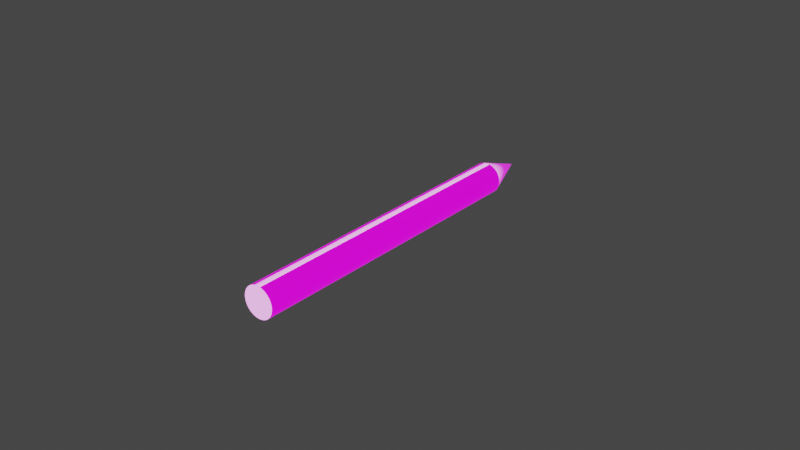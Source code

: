 # Source: pen.blend  (saved by Blender 4.2.66; exported with 4.5.12 LTS)
import bpy
from mathutils import Matrix  # noqa: F401  (used for matrix-valued properties, if any)

bpy.ops.wm.read_factory_settings(use_empty=True)
scene = bpy.context.scene
scene.name = 'Scene'

# ---- collections
col_collection = bpy.data.collections.new('Collection'); scene.collection.children.link(col_collection)

# ---- images (referenced by path relative to the original .blend; pixels are not part of the script)
import os
ASSET_DIR = os.environ.get("B2B_ASSET_DIR", "")  # directory of the original .blend (textures are referenced by path, not embedded)
HERE = os.path.dirname(os.path.abspath(__file__))  # packed textures are extracted next to this script under _unpacked/

def load_image(name, relpath, width, height, colorspace="sRGB"):
    """Load a texture the original file referenced (path relative to the .blend, or extracted next to this script)."""
    p = next((c for c in (os.path.join(HERE, relpath), os.path.join(ASSET_DIR, relpath)) if relpath and os.path.exists(c)), "")
    if p:
        img = bpy.data.images.load(p, check_existing=True)
        img.name = name
    else:  # same state as the original file: an image datablock whose file is absent (Cycles renders it pink)
        img = bpy.data.images.new(name, width, height)
        img.source = "FILE"
        img.filepath = "//" + (relpath or name)
    img.colorspace_settings.name = colorspace
    return img
img_pen_emit = load_image('pen_emit', 'pen_emit.png', 1024, 1024, 'sRGB')

# ---- materials (node trees are filled in below, after node groups)
mat_material = bpy.data.materials.new('Material')
mat_material.alpha_threshold = 0.0
mat_material.use_transparent_shadow = False
mat_material.line_color = (0.0, 0.0, 0.0, 1.0)

# ---- material node trees
mat_material.use_nodes = True; mat_material.node_tree.nodes.clear()
_N = mat_material.node_tree.nodes; _L = mat_material.node_tree.links
n0 = _N.new('ShaderNodeOutputMaterial'); n0.name = 'Material Output'; n0.location = (300, 300)
n1 = _N.new('ShaderNodeBsdfPrincipled'); n1.name = 'Principled BSDF'; n1.location = (10, 300)
n1.distribution = 'GGX'
n1.subsurface_method = 'BURLEY'
n1.inputs[2].default_value = 0.4
n1.inputs[3].default_value = 1.45
n1.inputs[28].default_value = 1.0
n2 = _N.new('ShaderNodeVertexColor'); n2.name = 'Color Attribute'; n2.location = (-180, 280)
n2.layer_name = 'Attribute'
n3 = _N.new('ShaderNodeTexImage'); n3.name = 'Image Texture'; n3.location = (-280, -240)
n3.image = img_pen_emit
_L.new(n1.outputs[0], n0.inputs[0])
_L.new(n2.outputs[0], n1.inputs[0])
_L.new(n3.outputs[0], n1.inputs[27])
n0.is_active_output = True

# ---- world
world_world = bpy.data.worlds.new('World'); scene.world = world_world
world_world.use_nodes = True; world_world.node_tree.nodes.clear()
_N = world_world.node_tree.nodes; _L = world_world.node_tree.links
n0 = _N.new('ShaderNodeOutputWorld'); n0.name = 'World Output'; n0.location = (300, 300)
n1 = _N.new('ShaderNodeBackground'); n1.name = 'Background'; n1.location = (10, 300)
n1.inputs[0].default_value = (0.05088, 0.05088, 0.05088, 1.0)
_L.new(n1.outputs[0], n0.inputs[0])
n0.is_active_output = True
world_world.color = (0.05088, 0.05088, 0.05088)
world_world.use_sun_shadow = False
world_world.sun_shadow_jitter_overblur = 0.0

# ---- meshes
me_cylinder = bpy.data.meshes.new('Cylinder')
me_cylinder.from_pydata([(0.0, -0.01394, 0.005), (0.0, -0.1139, 0.005), (0.0009755, -0.01394, 0.004904), (0.0009755, -0.1139, 0.004904), (0.001913, -0.01394, 0.004619), (0.001913, -0.1139, 0.004619), (0.002778, -0.01394, 0.004157), (0.002778, -0.1139, 0.004157), (0.003536, -0.01394, 0.003536), (0.003536, -0.1139, 0.003536), (0.004157, -0.01394, 0.002778), (0.004157, -0.1139, 0.002778), (0.004619, -0.01394, 0.001913), (0.004619, -0.1139, 0.001913), (0.004904, -0.01394, 0.0009755), (0.004904, -0.1139, 0.0009754), (0.005, -0.01394, -6.093e-10), (0.005, -0.1139, -4.98e-09), (0.004904, -0.01394, -0.0009755), (0.004904, -0.1139, -0.0009755), (0.004619, -0.01394, -0.001913), (0.004619, -0.1139, -0.001913), (0.004157, -0.01394, -0.002778), (0.004157, -0.1139, -0.002778), (0.003536, -0.01394, -0.003536), (0.003536, -0.1139, -0.003536), (0.002778, -0.01394, -0.004157), (0.002778, -0.1139, -0.004157), (0.001913, -0.01394, -0.004619), (0.001913, -0.1139, -0.004619), (0.0009755, -0.01394, -0.004904), (0.0009755, -0.1139, -0.004904), (0.0, -0.01394, -0.005), (0.0, -0.1139, -0.005), (-0.0009755, -0.01394, -0.004904), (-0.0009755, -0.1139, -0.004904), (-0.001913, -0.01394, -0.004619), (-0.001913, -0.1139, -0.004619), (-0.002778, -0.01394, -0.004157), (-0.002778, -0.1139, -0.004157), (-0.003536, -0.01394, -0.003536), (-0.003536, -0.1139, -0.003536), (-0.004157, -0.01394, -0.002778), (-0.004157, -0.1139, -0.002778), (-0.004619, -0.01394, -0.001913), (-0.004619, -0.1139, -0.001913), (-0.004904, -0.01394, -0.0009755), (-0.004904, -0.1139, -0.0009755), (-0.005, -0.01394, -6.093e-10), (-0.005, -0.1139, -4.98e-09), (-0.004904, -0.01394, 0.0009755), (-0.004904, -0.1139, 0.0009754), (-0.004619, -0.01394, 0.001913), (-0.004619, -0.1139, 0.001913), (-0.004157, -0.01394, 0.002778), (-0.004157, -0.1139, 0.002778), (-0.003536, -0.01394, 0.003536), (-0.003536, -0.1139, 0.003536), (-0.002778, -0.01394, 0.004157), (-0.002778, -0.1139, 0.004157), (-0.001913, -0.01394, 0.004619), (-0.001913, -0.1139, 0.004619), (-0.0009755, -0.01394, 0.004904), (-0.0009755, -0.1139, 0.004904), (0.0, 0.0, 0.0)], [], [(0, 1, 3, 2), (2, 3, 5, 4), (4, 5, 7, 6), (6, 7, 9, 8), (8, 9, 11, 10), (10, 11, 13, 12), (12, 13, 15, 14), (14, 15, 17, 16), (16, 17, 19, 18), (18, 19, 21, 20), (20, 21, 23, 22), (22, 23, 25, 24), (24, 25, 27, 26), (26, 27, 29, 28), (28, 29, 31, 30), (30, 31, 33, 32), (32, 33, 35, 34), (34, 35, 37, 36), (36, 37, 39, 38), (38, 39, 41, 40), (40, 41, 43, 42), (42, 43, 45, 44), (44, 45, 47, 46), (46, 47, 49, 48), (48, 49, 51, 50), (50, 51, 53, 52), (52, 53, 55, 54), (54, 55, 57, 56), (56, 57, 59, 58), (58, 59, 61, 60), (3, 1, 63, 61, 59, 57, 55, 53, 51, 49, 47, 45, 43, 41, 39, 37, 35, 33, 31, 29, 27, 25, 23, 21, 19, 17, 15, 13, 11, 9, 7, 5), (60, 61, 63, 62), (62, 63, 1, 0), (12, 14, 64), (30, 32, 64), (48, 50, 64), (4, 6, 64), (22, 24, 64), (40, 42, 64), (58, 60, 64), (14, 16, 64), (32, 34, 64), (50, 52, 64), (6, 8, 64), (24, 26, 64), (42, 44, 64), (60, 62, 64), (16, 18, 64), (34, 36, 64), (52, 54, 64), (8, 10, 64), (26, 28, 64), (44, 46, 64), (0, 2, 64), (62, 0, 64), (18, 20, 64), (36, 38, 64), (54, 56, 64), (10, 12, 64), (28, 30, 64), (46, 48, 64), (2, 4, 64), (20, 22, 64), (38, 40, 64), (56, 58, 64)])
me_cylinder.polygons.foreach_set('use_smooth', [True] * 65)
_k = set([(0, 2), (0, 62), (1, 3), (1, 63), (2, 4), (3, 5), (4, 6), (5, 7), (6, 8), (7, 9), (8, 10), (9, 11), (10, 12), (11, 13), (12, 14), (13, 15), (14, 16), (15, 17), (16, 18), (17, 19), (18, 20), (19, 21), (20, 22), (21, 23), (22, 24), (23, 25), (24, 26), (25, 27), (26, 28), (27, 29), (28, 30), (29, 31), (30, 32), (31, 33), (32, 34), (33, 35), (34, 36), (35, 37), (36, 38), (37, 39), (38, 40), (39, 41), (40, 42), (41, 43), (42, 44), (43, 45), (44, 46), (45, 47), (46, 48), (47, 49), (48, 50), (49, 51), (50, 52), (51, 53), (52, 54), (53, 55), (54, 56), (55, 57), (56, 58), (57, 59), (58, 60), (59, 61), (60, 62), (61, 63)])
me_cylinder.attributes.new('sharp_edge', 'BOOLEAN', 'EDGE').data.foreach_set('value', [ (min(e.vertices), max(e.vertices)) in _k for e in me_cylinder.edges])
_uv = me_cylinder.uv_layers.new(name='UVMap')
_uv.uv.foreach_set('vector', [0.9411, 0.0002526, 0.9411, 3.0, 0.9117, 3.0, 0.9117, 0.0002526, 0.9117, 0.0002526, 0.9117, 3.0, 0.8823, 3.0, 0.8823, 0.0002527, 0.8823, 0.0002527, 0.8823, 3.0, 0.8529, 3.0, 0.8529, 0.0002527, 0.8529, 0.0002527, 0.8529, 3.0, 0.8235, 3.0, 0.8235, 0.0002527, 0.8235, 0.0002527, 0.8235, 3.0, 0.7941, 3.0, 0.7941, 0.0002527, 0.7941, 0.0002527, 0.7941, 3.0, 0.7647, 3.0, 0.7647, 0.0002527, 0.7647, 0.0002527, 0.7647, 3.0, 0.7353, 3.0, 0.7353, 0.0002527, 0.7353, 0.0002527, 0.7353, 3.0, 0.7059, 3.0, 0.7059, 0.0002526, 0.7059, 0.0002526, 0.7059, 3.0, 0.6765, 3.0, 0.6765, 0.0002526, 0.6765, 0.0002526, 0.6765, 3.0, 0.6471, 3.0, 0.6471, 0.0002527, 0.6471, 0.0002527, 0.6471, 3.0, 0.6177, 3.0, 0.6177, 0.0002527, 0.6177, 0.0002527, 0.6177, 3.0, 0.5883, 3.0, 0.5883, 0.0002527, 0.5883, 0.0002527, 0.5883, 3.0, 0.5589, 3.0, 0.5589, 0.0002527, 0.5589, 0.0002527, 0.5589, 3.0, 0.5295, 3.0, 0.5295, 0.0002527, 0.5295, 0.0002527, 0.5295, 3.0, 0.5001, 3.0, 0.5001, 0.0002527, 0.5001, 0.0002527, 0.5001, 3.0, 0.4707, 3.0, 0.4707, 0.0002527, 0.4707, 0.0002527, 0.4707, 3.0, 0.4413, 3.0, 0.4413, 0.0002527, 0.4413, 0.0002527, 0.4413, 3.0, 0.4119, 3.0, 0.4119, 0.0002527, 0.4119, 0.0002527, 0.4119, 3.0, 0.3825, 3.0, 0.3825, 0.0002527, 0.3825, 0.0002527, 0.3825, 3.0, 0.3531, 3.0, 0.3531, 0.0002527, 0.3531, 0.0002527, 0.3531, 3.0, 0.3237, 3.0, 0.3237, 0.0002527, 0.3237, 0.0002527, 0.3237, 3.0, 0.2943, 3.0, 0.2943, 0.0002527, 0.2943, 0.0002527, 0.2943, 3.0, 0.2649, 3.0, 0.2649, 0.0002527, 0.2649, 0.0002527, 0.2649, 3.0, 0.2355, 3.0, 0.2355, 0.0002527, 0.2355, 0.0002527, 0.2355, 3.0, 0.2061, 3.0, 0.2061, 0.0002527, 0.2061, 0.0002527, 0.2061, 3.0, 0.1767, 3.0, 0.1767, 0.0002527, 0.1767, 0.0002527, 0.1767, 3.0, 0.1473, 3.0, 0.1473, 0.0002527, 0.1473, 0.0002527, 0.1473, 3.0, 0.1179, 3.0, 0.1179, 0.0002527, 0.1179, 0.0002527, 0.1179, 3.0, 0.08845, 3.0, 0.08845, 0.0002527, 0.08845, 0.0002527, 0.08845, 3.0, 0.05905, 3.0, 0.05905, 0.0002527, 0.9533, 0.07388, 0.9541, 0.07005, 0.9556, 0.06645, 0.9578, 0.06321, 0.9605, 0.06045, 0.9637, 0.05828, 0.9674, 0.05679, 0.9712, 0.05603, 0.9751, 0.05603, 0.9789, 0.05679, 0.9825, 0.05828, 0.9857, 0.06045, 0.9885, 0.06321, 0.9907, 0.06645, 0.9922, 0.07005, 0.9929, 0.07388, 0.9929, 0.07778, 0.9922, 0.0816, 0.9907, 0.0852, 0.9885, 0.08845, 0.9857, 0.0912, 0.9825, 0.09337, 0.9789, 0.09486, 0.9751, 0.09562, 0.9712, 0.09562, 0.9674, 0.09486, 0.9637, 0.09337, 0.9605, 0.0912, 0.9578, 0.08845, 0.9556, 0.0852, 0.9541, 0.0816, 0.9533, 0.07778, 0.05905, 0.0002527, 0.05905, 3.0, 0.02965, 3.0, 0.02965, 0.0002527, 0.02965, 0.0002527, 0.02965, 3.0, 0.000253, 3.0, 0.0002526, 0.0002527, 0.9797, 0.05269, 0.9774, 0.0522, 0.986, 0.01737, 0.961, 0.04307, 0.9593, 0.04136, 0.986, 0.01737, 0.9508, 0.02459, 0.9504, 0.02225, 0.986, 0.01737, 0.9892, 0.05311, 0.9868, 0.05324, 0.986, 0.01737, 0.9686, 0.04873, 0.9665, 0.04751, 0.986, 0.01737, 0.954, 0.03354, 0.953, 0.03139, 0.986, 0.01737, 0.9504, 0.01278, 0.9508, 0.01044, 0.986, 0.01737, 0.9774, 0.0522, 0.9751, 0.05155, 0.986, 0.01737, 0.9593, 0.04136, 0.9578, 0.03954, 0.986, 0.01737, 0.9504, 0.02225, 0.9502, 0.01989, 0.986, 0.01737, 0.9868, 0.05324, 0.9844, 0.05321, 0.986, 0.01737, 0.9665, 0.04751, 0.9646, 0.04615, 0.986, 0.01737, 0.953, 0.03139, 0.9521, 0.02917, 0.986, 0.01737, 0.9508, 0.01044, 0.9513, 0.008123, 0.986, 0.01737, 0.9751, 0.05155, 0.9728, 0.05076, 0.986, 0.01737, 0.9578, 0.03954, 0.9564, 0.03763, 0.986, 0.01737, 0.9502, 0.01989, 0.9501, 0.01752, 0.986, 0.01737, 0.9844, 0.05321, 0.982, 0.05303, 0.986, 0.01737, 0.9646, 0.04615, 0.9627, 0.04467, 0.986, 0.01737, 0.9521, 0.02917, 0.9514, 0.0269, 0.986, 0.01737, 0.9938, 0.05238, 0.9915, 0.05282, 0.986, 0.01737, 0.9513, 0.008123, 0.952, 0.00585, 0.986, 0.01737, 0.9728, 0.05076, 0.9707, 0.04981, 0.986, 0.01737, 0.9564, 0.03763, 0.9551, 0.03562, 0.986, 0.01737, 0.9501, 0.01752, 0.9502, 0.01515, 0.986, 0.01737, 0.982, 0.05303, 0.9797, 0.05269, 0.986, 0.01737, 0.9627, 0.04467, 0.961, 0.04307, 0.986, 0.01737, 0.9514, 0.0269, 0.9508, 0.02459, 0.986, 0.01737, 0.9915, 0.05282, 0.9892, 0.05311, 0.986, 0.01737, 0.9707, 0.04981, 0.9686, 0.04873, 0.986, 0.01737, 0.9551, 0.03562, 0.954, 0.03354, 0.986, 0.01737, 0.9502, 0.01515, 0.9504, 0.01278, 0.986, 0.01737])
_ca = me_cylinder.color_attributes.new('Attribute', 'BYTE_COLOR', 'CORNER')
_ca.data.foreach_set('color', [1.0, 1.0, 1.0, 1.0, 1.0, 1.0, 1.0, 1.0, 1.0, 1.0, 1.0, 1.0, 1.0, 1.0, 1.0, 1.0, 0.0, 0.0, 0.0, 1.0, 0.0, 0.0, 0.0, 1.0, 0.0, 0.0, 0.0, 1.0, 0.0, 0.0, 0.0, 1.0, 0.0, 0.0, 0.0, 1.0, 0.0, 0.0, 0.0, 1.0, 0.0, 0.0, 0.0, 1.0, 0.0, 0.0, 0.0, 1.0, 0.0, 0.0, 0.0, 1.0, 0.0, 0.0, 0.0, 1.0, 0.0, 0.0, 0.0, 1.0, 0.0, 0.0, 0.0, 1.0, 0.0, 0.0, 0.0, 1.0, 0.0, 0.0, 0.0, 1.0, 0.0, 0.0, 0.0, 1.0, 0.0, 0.0, 0.0, 1.0, 0.0, 0.0, 0.0, 1.0, 0.0, 0.0, 0.0, 1.0, 0.0, 0.0, 0.0, 1.0, 0.0, 0.0, 0.0, 1.0, 0.0, 0.0, 0.0, 1.0, 0.0, 0.0, 0.0, 1.0, 0.0, 0.0, 0.0, 1.0, 0.0, 0.0, 0.0, 1.0, 0.0, 0.0, 0.0, 1.0, 0.0, 0.0, 0.0, 1.0, 0.0, 0.0, 0.0, 1.0, 0.0, 0.0, 0.0, 1.0, 0.0, 0.0, 0.0, 1.0, 0.0, 0.0, 0.0, 1.0, 0.0, 0.0, 0.0, 1.0, 0.0, 0.0, 0.0, 1.0, 0.0, 0.0, 0.0, 1.0, 0.0, 0.0, 0.0, 1.0, 0.0, 0.0, 0.0, 1.0, 0.0, 0.0, 0.0, 1.0, 0.0, 0.0, 0.0, 1.0, 0.0, 0.0, 0.0, 1.0, 0.0, 0.0, 0.0, 1.0, 0.0, 0.0, 0.0, 1.0, 0.0, 0.0, 0.0, 1.0, 0.0, 0.0, 0.0, 1.0, 0.0, 0.0, 0.0, 1.0, 0.0, 0.0, 0.0, 1.0, 0.0, 0.0, 0.0, 1.0, 0.0, 0.0, 0.0, 1.0, 0.0, 0.0, 0.0, 1.0, 0.0, 0.0, 0.0, 1.0, 0.0, 0.0, 0.0, 1.0, 0.0, 0.0, 0.0, 1.0, 0.0, 0.0, 0.0, 1.0, 0.0, 0.0, 0.0, 1.0, 0.0, 0.0, 0.0, 1.0, 0.0, 0.0, 0.0, 1.0, 0.0, 0.0, 0.0, 1.0, 0.0, 0.0, 0.0, 1.0, 0.0, 0.0, 0.0, 1.0, 0.0, 0.0, 0.0, 1.0, 0.0, 0.0, 0.0, 1.0, 0.0, 0.0, 0.0, 1.0, 0.0, 0.0, 0.0, 1.0, 0.0, 0.0, 0.0, 1.0, 0.0, 0.0, 0.0, 1.0, 0.0, 0.0, 0.0, 1.0, 0.0, 0.0, 0.0, 1.0, 0.0, 0.0, 0.0, 1.0, 0.0, 0.0, 0.0, 1.0, 0.0, 0.0, 0.0, 1.0, 0.0, 0.0, 0.0, 1.0, 0.0, 0.0, 0.0, 1.0, 0.0, 0.0, 0.0, 1.0, 0.0, 0.0, 0.0, 1.0, 0.0, 0.0, 0.0, 1.0, 0.0, 0.0, 0.0, 1.0, 0.0, 0.0, 0.0, 1.0, 0.0, 0.0, 0.0, 1.0, 0.0, 0.0, 0.0, 1.0, 0.0, 0.0, 0.0, 1.0, 0.0, 0.0, 0.0, 1.0, 0.0, 0.0, 0.0, 1.0, 0.0, 0.0, 0.0, 1.0, 0.0, 0.0, 0.0, 1.0, 0.0, 0.0, 0.0, 1.0, 0.0, 0.0, 0.0, 1.0, 0.0, 0.0, 0.0, 1.0, 0.0, 0.0, 0.0, 1.0, 0.0, 0.0, 0.0, 1.0, 0.0, 0.0, 0.0, 1.0, 0.0, 0.0, 0.0, 1.0, 0.0, 0.0, 0.0, 1.0, 0.0, 0.0, 0.0, 1.0, 0.0, 0.0, 0.0, 1.0, 0.0, 0.0, 0.0, 1.0, 0.0, 0.0, 0.0, 1.0, 0.0, 0.0, 0.0, 1.0, 0.0, 0.0, 0.0, 1.0, 0.0, 0.0, 0.0, 1.0, 0.0, 0.0, 0.0, 1.0, 0.0, 0.0, 0.0, 1.0, 0.0, 0.0, 0.0, 1.0, 0.0, 0.0, 0.0, 1.0, 0.0, 0.0, 0.0, 1.0, 0.0, 0.0, 0.0, 1.0, 0.0, 0.0, 0.0, 1.0, 0.0, 0.0, 0.0, 1.0, 0.0, 0.0, 0.0, 1.0, 0.0, 0.0, 0.0, 1.0, 0.0, 0.0, 0.0, 1.0, 0.0, 0.0, 0.0, 1.0, 0.0, 0.0, 0.0, 1.0, 0.0, 0.0, 0.0, 1.0, 0.0, 0.0, 0.0, 1.0, 0.0, 0.0, 0.0, 1.0, 0.0, 0.0, 0.0, 1.0, 0.0, 0.0, 0.0, 1.0, 0.0, 0.0, 0.0, 1.0, 1.0, 1.0, 1.0, 1.0, 1.0, 1.0, 1.0, 1.0, 1.0, 1.0, 1.0, 1.0, 1.0, 1.0, 1.0, 1.0, 1.0, 1.0, 1.0, 1.0, 1.0, 1.0, 1.0, 1.0, 1.0, 1.0, 1.0, 1.0, 1.0, 1.0, 1.0, 1.0, 1.0, 1.0, 1.0, 1.0, 1.0, 1.0, 1.0, 1.0, 1.0, 1.0, 1.0, 1.0, 1.0, 1.0, 1.0, 1.0, 1.0, 1.0, 1.0, 1.0, 1.0, 1.0, 1.0, 1.0, 1.0, 1.0, 1.0, 1.0, 1.0, 1.0, 1.0, 1.0, 1.0, 1.0, 1.0, 1.0, 1.0, 1.0, 1.0, 1.0, 1.0, 1.0, 1.0, 1.0, 1.0, 1.0, 1.0, 1.0, 1.0, 1.0, 1.0, 1.0, 1.0, 1.0, 1.0, 1.0, 1.0, 1.0, 1.0, 1.0, 1.0, 1.0, 1.0, 1.0, 1.0, 1.0, 1.0, 1.0, 1.0, 1.0, 1.0, 1.0, 1.0, 1.0, 1.0, 1.0, 1.0, 1.0, 1.0, 1.0, 1.0, 1.0, 1.0, 1.0, 1.0, 1.0, 1.0, 1.0, 1.0, 1.0, 1.0, 1.0, 1.0, 1.0, 1.0, 1.0, 0.0, 0.0, 0.0, 1.0, 0.0, 0.0, 0.0, 1.0, 0.0, 0.0, 0.0, 1.0, 0.0, 0.0, 0.0, 1.0, 1.0, 1.0, 1.0, 1.0, 1.0, 1.0, 1.0, 1.0, 1.0, 1.0, 1.0, 1.0, 1.0, 1.0, 1.0, 1.0, 1.0, 1.0, 1.0, 1.0, 1.0, 1.0, 1.0, 1.0, 1.0, 1.0, 1.0, 1.0, 1.0, 1.0, 1.0, 1.0, 1.0, 1.0, 1.0, 1.0, 1.0, 1.0, 1.0, 1.0, 1.0, 1.0, 1.0, 1.0, 1.0, 1.0, 1.0, 1.0, 1.0, 1.0, 1.0, 1.0, 1.0, 1.0, 1.0, 1.0, 1.0, 1.0, 1.0, 1.0, 1.0, 1.0, 1.0, 1.0, 1.0, 1.0, 1.0, 1.0, 1.0, 1.0, 1.0, 1.0, 1.0, 1.0, 1.0, 1.0, 1.0, 1.0, 1.0, 1.0, 1.0, 1.0, 1.0, 1.0, 1.0, 1.0, 1.0, 1.0, 1.0, 1.0, 1.0, 1.0, 1.0, 1.0, 1.0, 1.0, 1.0, 1.0, 1.0, 1.0, 1.0, 1.0, 1.0, 1.0, 1.0, 1.0, 1.0, 1.0, 1.0, 1.0, 1.0, 1.0, 1.0, 1.0, 1.0, 1.0, 1.0, 1.0, 1.0, 1.0, 1.0, 1.0, 1.0, 1.0, 1.0, 1.0, 1.0, 1.0, 1.0, 1.0, 1.0, 1.0, 1.0, 1.0, 1.0, 1.0, 1.0, 1.0, 1.0, 1.0, 1.0, 1.0, 1.0, 1.0, 1.0, 1.0, 1.0, 1.0, 1.0, 1.0, 1.0, 1.0, 1.0, 1.0, 1.0, 1.0, 1.0, 1.0, 1.0, 1.0, 1.0, 1.0, 1.0, 1.0, 1.0, 1.0, 1.0, 1.0, 1.0, 1.0, 1.0, 1.0, 1.0, 1.0, 1.0, 1.0, 1.0, 1.0, 1.0, 1.0, 1.0, 1.0, 1.0, 1.0, 1.0, 1.0, 1.0, 1.0, 1.0, 1.0, 1.0, 1.0, 1.0, 1.0, 1.0, 1.0, 1.0, 1.0, 1.0, 1.0, 1.0, 1.0, 1.0, 1.0, 1.0, 1.0, 1.0, 1.0, 1.0, 1.0, 1.0, 1.0, 1.0, 1.0, 1.0, 1.0, 1.0, 1.0, 1.0, 1.0, 1.0, 1.0, 1.0, 1.0, 1.0, 1.0, 1.0, 1.0, 1.0, 1.0, 1.0, 1.0, 1.0, 1.0, 1.0, 1.0, 1.0, 1.0, 1.0, 1.0, 1.0, 1.0, 1.0, 1.0, 1.0, 1.0, 1.0, 1.0, 1.0, 1.0, 1.0, 1.0, 1.0, 1.0, 1.0, 1.0, 1.0, 1.0, 1.0, 1.0, 1.0, 1.0, 1.0, 1.0, 1.0, 1.0, 1.0, 1.0, 1.0, 1.0, 1.0, 1.0, 1.0, 1.0, 1.0, 1.0, 1.0, 1.0, 1.0, 1.0, 1.0, 1.0, 1.0, 1.0, 1.0, 1.0, 1.0, 1.0, 1.0, 1.0, 1.0, 1.0, 1.0, 1.0, 1.0, 1.0, 1.0, 1.0, 1.0, 1.0, 1.0, 1.0, 1.0, 1.0, 1.0, 1.0, 1.0, 1.0, 1.0, 1.0, 1.0, 1.0, 1.0, 1.0, 1.0, 1.0, 1.0, 1.0, 1.0, 1.0, 1.0, 1.0, 1.0, 1.0, 1.0, 1.0, 1.0, 1.0, 1.0, 1.0, 1.0, 1.0, 1.0, 1.0, 1.0, 1.0, 1.0, 1.0, 1.0, 1.0, 1.0, 1.0, 1.0, 1.0, 1.0, 1.0, 1.0, 1.0, 1.0, 1.0, 1.0, 1.0, 1.0, 1.0, 1.0, 1.0, 1.0, 1.0, 1.0, 1.0, 1.0, 1.0, 1.0, 1.0, 1.0, 1.0, 1.0, 1.0, 1.0, 1.0, 1.0, 1.0, 1.0, 1.0, 1.0, 1.0, 1.0, 1.0, 1.0, 1.0, 1.0, 1.0, 1.0, 1.0, 1.0, 1.0, 1.0, 1.0, 1.0, 1.0, 1.0, 1.0, 1.0, 1.0, 1.0, 1.0, 1.0, 1.0, 1.0, 1.0])
me_cylinder.materials.append(mat_material)
me_cylinder.use_paint_bone_selection = False
me_cylinder.use_paint_mask = True
me_cylinder.update()

# ---- objects
ob_cylinder = bpy.data.objects.new('Cylinder', me_cylinder)

# ---- transforms, parenting, visibility, modifiers, constraints
ob_cylinder.location = (0.0, 0.0, 0.0)

# ---- collection membership
col_collection.objects.link(ob_cylinder)

# ---- scene / render settings (as saved in the file)
scene.frame_start = 1; scene.frame_end = 250; scene.frame_set(1)
scene.render.engine = 'BLENDER_EEVEE_NEXT'
scene.cycles.use_denoising = False
scene.cycles.sampling_pattern = 'TABULATED_SOBOL'
scene.eevee.ray_tracing_options.trace_max_roughness = 0.0
scene.view_settings.view_transform = 'Filmic'
bpy.context.view_layer.update()

# ---- added for rendering (the .blend has no active camera and no usable light): camera, sun
cam_auto = bpy.data.cameras.new('AutoCamera')
cam_auto.lens = 50.0
cam_auto.sensor_width = 36.0
cam_auto.clip_end = 1000.0
ob_auto_camera = bpy.data.objects.new('AutoCamera', cam_auto)
scene.collection.objects.link(ob_auto_camera)
ob_auto_camera.location = (0.185045, -0.279024, 0.148036)
ob_auto_camera.rotation_euler = (1.09748, -7.21219e-08, 0.694738)
scene.camera = ob_auto_camera
light_auto_sun = bpy.data.lights.new('AutoSun', 'SUN')
light_auto_sun.energy = 3.0
light_auto_sun.angle = 0.0523599
ob_auto_sun = bpy.data.objects.new('AutoSun', light_auto_sun)
scene.collection.objects.link(ob_auto_sun)
ob_auto_sun.rotation_euler = (0.872665, 0.174533, 0.523599)
bpy.context.view_layer.update()
